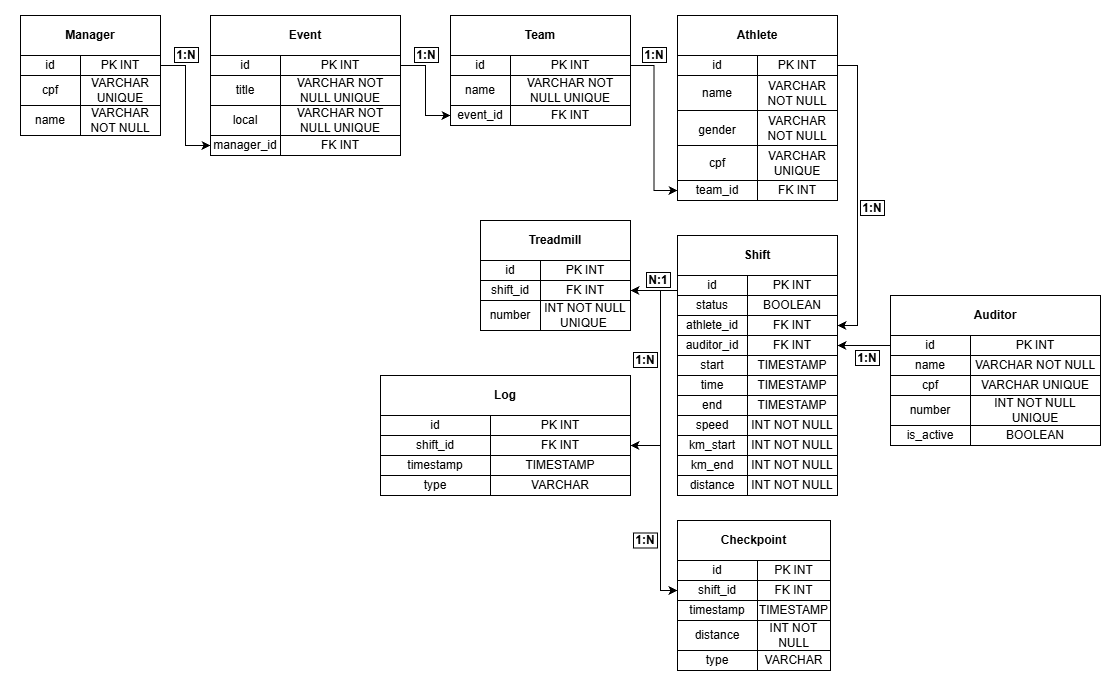

The diagram above was exported from draw.io. Its source (the exported page's mxGraphModel, read from the mxfile embedded in the PNG):
<mxGraphModel dx="542" dy="487" grid="1" gridSize="10" guides="1" tooltips="1" connect="1" arrows="1" fold="1" page="1" pageScale="1" pageWidth="560" pageHeight="700" math="0" shadow="0">
  <root>
    <mxCell id="0" />
    <mxCell id="1" parent="0" />
    <mxCell id="RheHUMFa4kM8NKMnsxqM-14" parent="1" style="rounded=0;whiteSpace=wrap;html=1;" value="&lt;b&gt;Manager&lt;/b&gt;" vertex="1">
      <mxGeometry height="40" width="140" x="20" y="15" as="geometry" />
    </mxCell>
    <mxCell id="RheHUMFa4kM8NKMnsxqM-16" parent="1" style="rounded=0;whiteSpace=wrap;html=1;" value="id" vertex="1">
      <mxGeometry height="20" width="60" x="20" y="55" as="geometry" />
    </mxCell>
    <mxCell id="RheHUMFa4kM8NKMnsxqM-119" edge="1" parent="1" source="RheHUMFa4kM8NKMnsxqM-17" style="edgeStyle=orthogonalEdgeStyle;rounded=0;orthogonalLoop=1;jettySize=auto;html=1;entryX=0;entryY=0.5;entryDx=0;entryDy=0;" target="RheHUMFa4kM8NKMnsxqM-30">
      <mxGeometry relative="1" as="geometry" />
    </mxCell>
    <mxCell id="RheHUMFa4kM8NKMnsxqM-17" parent="1" style="rounded=0;whiteSpace=wrap;html=1;" value="PK INT" vertex="1">
      <mxGeometry height="20" width="80" x="80" y="55" as="geometry" />
    </mxCell>
    <mxCell id="RheHUMFa4kM8NKMnsxqM-18" parent="1" style="rounded=0;whiteSpace=wrap;html=1;" value="cpf" vertex="1">
      <mxGeometry height="30" width="60" x="20" y="75" as="geometry" />
    </mxCell>
    <mxCell id="RheHUMFa4kM8NKMnsxqM-19" parent="1" style="rounded=0;whiteSpace=wrap;html=1;" value="VARCHAR UNIQUE" vertex="1">
      <mxGeometry height="30" width="80" x="80" y="75" as="geometry" />
    </mxCell>
    <mxCell id="RheHUMFa4kM8NKMnsxqM-20" parent="1" style="rounded=0;whiteSpace=wrap;html=1;" value="name" vertex="1">
      <mxGeometry height="30" width="60" x="20" y="105" as="geometry" />
    </mxCell>
    <mxCell id="RheHUMFa4kM8NKMnsxqM-21" parent="1" style="rounded=0;whiteSpace=wrap;html=1;" value="VARCHAR NOT NULL" vertex="1">
      <mxGeometry height="30" width="80" x="80" y="105" as="geometry" />
    </mxCell>
    <mxCell id="RheHUMFa4kM8NKMnsxqM-22" parent="1" style="rounded=0;whiteSpace=wrap;html=1;" value="&lt;b&gt;Event&lt;/b&gt;" vertex="1">
      <mxGeometry height="40" width="190" x="210" y="15" as="geometry" />
    </mxCell>
    <mxCell id="RheHUMFa4kM8NKMnsxqM-23" parent="1" style="rounded=0;whiteSpace=wrap;html=1;" value="id" vertex="1">
      <mxGeometry height="20" width="70" x="210" y="55" as="geometry" />
    </mxCell>
    <mxCell id="RheHUMFa4kM8NKMnsxqM-120" edge="1" parent="1" source="RheHUMFa4kM8NKMnsxqM-24" style="edgeStyle=orthogonalEdgeStyle;rounded=0;orthogonalLoop=1;jettySize=auto;html=1;entryX=0;entryY=0.5;entryDx=0;entryDy=0;" target="RheHUMFa4kM8NKMnsxqM-39">
      <mxGeometry relative="1" as="geometry" />
    </mxCell>
    <mxCell id="RheHUMFa4kM8NKMnsxqM-24" parent="1" style="rounded=0;whiteSpace=wrap;html=1;" value="PK INT" vertex="1">
      <mxGeometry height="20" width="120" x="280" y="55" as="geometry" />
    </mxCell>
    <mxCell id="RheHUMFa4kM8NKMnsxqM-25" parent="1" style="rounded=0;whiteSpace=wrap;html=1;" value="title" vertex="1">
      <mxGeometry height="30" width="70" x="210" y="75" as="geometry" />
    </mxCell>
    <mxCell id="RheHUMFa4kM8NKMnsxqM-26" parent="1" style="rounded=0;whiteSpace=wrap;html=1;" value="VARCHAR NOT NULL UNIQUE" vertex="1">
      <mxGeometry height="30" width="120" x="280" y="75" as="geometry" />
    </mxCell>
    <mxCell id="RheHUMFa4kM8NKMnsxqM-27" parent="1" style="rounded=0;whiteSpace=wrap;html=1;" value="local" vertex="1">
      <mxGeometry height="30" width="70" x="210" y="105" as="geometry" />
    </mxCell>
    <mxCell id="RheHUMFa4kM8NKMnsxqM-28" parent="1" style="rounded=0;whiteSpace=wrap;html=1;" value="VARCHAR NOT NULL UNIQUE" vertex="1">
      <mxGeometry height="30" width="120" x="280" y="105" as="geometry" />
    </mxCell>
    <mxCell id="RheHUMFa4kM8NKMnsxqM-30" parent="1" style="rounded=0;whiteSpace=wrap;html=1;" value="manager_id" vertex="1">
      <mxGeometry height="20" width="70" x="210" y="135" as="geometry" />
    </mxCell>
    <mxCell id="RheHUMFa4kM8NKMnsxqM-31" parent="1" style="rounded=0;whiteSpace=wrap;html=1;" value="FK INT" vertex="1">
      <mxGeometry height="20" width="120" x="280" y="135" as="geometry" />
    </mxCell>
    <mxCell id="RheHUMFa4kM8NKMnsxqM-34" parent="1" style="rounded=0;whiteSpace=wrap;html=1;" value="&lt;b&gt;Team&lt;/b&gt;" vertex="1">
      <mxGeometry height="40" width="180" x="450" y="15" as="geometry" />
    </mxCell>
    <mxCell id="RheHUMFa4kM8NKMnsxqM-35" parent="1" style="rounded=0;whiteSpace=wrap;html=1;" value="id" vertex="1">
      <mxGeometry height="20" width="60" x="450" y="55" as="geometry" />
    </mxCell>
    <mxCell id="RheHUMFa4kM8NKMnsxqM-54" edge="1" parent="1" source="RheHUMFa4kM8NKMnsxqM-36" style="edgeStyle=orthogonalEdgeStyle;rounded=0;orthogonalLoop=1;jettySize=auto;html=1;entryX=0;entryY=0.5;entryDx=0;entryDy=0;" target="RheHUMFa4kM8NKMnsxqM-51">
      <mxGeometry relative="1" as="geometry" />
    </mxCell>
    <mxCell id="RheHUMFa4kM8NKMnsxqM-36" parent="1" style="rounded=0;whiteSpace=wrap;html=1;" value="PK INT" vertex="1">
      <mxGeometry height="20" width="120" x="510" y="55" as="geometry" />
    </mxCell>
    <mxCell id="RheHUMFa4kM8NKMnsxqM-37" parent="1" style="rounded=0;whiteSpace=wrap;html=1;" value="name" vertex="1">
      <mxGeometry height="30" width="60" x="450" y="75" as="geometry" />
    </mxCell>
    <mxCell id="RheHUMFa4kM8NKMnsxqM-38" parent="1" style="rounded=0;whiteSpace=wrap;html=1;" value="VARCHAR NOT NULL UNIQUE" vertex="1">
      <mxGeometry height="30" width="120" x="510" y="75" as="geometry" />
    </mxCell>
    <mxCell id="RheHUMFa4kM8NKMnsxqM-39" parent="1" style="rounded=0;whiteSpace=wrap;html=1;" value="event_id" vertex="1">
      <mxGeometry height="20" width="60" x="450" y="105" as="geometry" />
    </mxCell>
    <mxCell id="RheHUMFa4kM8NKMnsxqM-40" parent="1" style="rounded=0;whiteSpace=wrap;html=1;" value="FK INT" vertex="1">
      <mxGeometry height="20" width="120" x="510" y="105" as="geometry" />
    </mxCell>
    <mxCell id="RheHUMFa4kM8NKMnsxqM-42" parent="1" style="rounded=0;whiteSpace=wrap;html=1;" value="&lt;b&gt;Athlete&lt;/b&gt;" vertex="1">
      <mxGeometry height="40" width="160" x="677" y="15" as="geometry" />
    </mxCell>
    <mxCell id="RheHUMFa4kM8NKMnsxqM-43" parent="1" style="rounded=0;whiteSpace=wrap;html=1;" value="id" vertex="1">
      <mxGeometry height="20" width="80" x="677" y="55" as="geometry" />
    </mxCell>
    <mxCell id="RheHUMFa4kM8NKMnsxqM-91" edge="1" parent="1" source="RheHUMFa4kM8NKMnsxqM-44" style="edgeStyle=orthogonalEdgeStyle;rounded=0;orthogonalLoop=1;jettySize=auto;html=1;entryX=1;entryY=0.5;entryDx=0;entryDy=0;exitX=1;exitY=0.5;exitDx=0;exitDy=0;" target="RheHUMFa4kM8NKMnsxqM-60">
      <mxGeometry relative="1" as="geometry" />
    </mxCell>
    <mxCell id="RheHUMFa4kM8NKMnsxqM-44" parent="1" style="rounded=0;whiteSpace=wrap;html=1;" value="PK INT" vertex="1">
      <mxGeometry height="20" width="80" x="757" y="55" as="geometry" />
    </mxCell>
    <mxCell id="RheHUMFa4kM8NKMnsxqM-45" parent="1" style="rounded=0;whiteSpace=wrap;html=1;" value="name" vertex="1">
      <mxGeometry height="35" width="80" x="677" y="75" as="geometry" />
    </mxCell>
    <mxCell id="RheHUMFa4kM8NKMnsxqM-46" parent="1" style="rounded=0;whiteSpace=wrap;html=1;" value="VARCHAR NOT NULL" vertex="1">
      <mxGeometry height="35" width="80" x="757" y="75" as="geometry" />
    </mxCell>
    <mxCell id="RheHUMFa4kM8NKMnsxqM-47" parent="1" style="rounded=0;whiteSpace=wrap;html=1;" value="VARCHAR UNIQUE" vertex="1">
      <mxGeometry height="35" width="80" x="757" y="145" as="geometry" />
    </mxCell>
    <mxCell id="RheHUMFa4kM8NKMnsxqM-48" parent="1" style="rounded=0;whiteSpace=wrap;html=1;" value="gender" vertex="1">
      <mxGeometry height="40" width="80" x="677" y="110" as="geometry" />
    </mxCell>
    <mxCell id="RheHUMFa4kM8NKMnsxqM-49" parent="1" style="rounded=0;whiteSpace=wrap;html=1;" value="VARCHAR NOT NULL" vertex="1">
      <mxGeometry height="35" width="80" x="757" y="110" as="geometry" />
    </mxCell>
    <mxCell id="RheHUMFa4kM8NKMnsxqM-50" parent="1" style="rounded=0;whiteSpace=wrap;html=1;" value="cpf" vertex="1">
      <mxGeometry height="35" width="80" x="677" y="145" as="geometry" />
    </mxCell>
    <mxCell id="RheHUMFa4kM8NKMnsxqM-51" parent="1" style="rounded=0;whiteSpace=wrap;html=1;" value="team_id" vertex="1">
      <mxGeometry height="20" width="80" x="677" y="180" as="geometry" />
    </mxCell>
    <mxCell id="RheHUMFa4kM8NKMnsxqM-52" parent="1" style="rounded=0;whiteSpace=wrap;html=1;" value="FK INT" vertex="1">
      <mxGeometry height="20" width="80" x="757" y="180" as="geometry" />
    </mxCell>
    <mxCell id="RheHUMFa4kM8NKMnsxqM-55" parent="1" style="rounded=0;whiteSpace=wrap;html=1;" value="&lt;b&gt;Shift&lt;/b&gt;" vertex="1">
      <mxGeometry height="40" width="160" x="677" y="235" as="geometry" />
    </mxCell>
    <mxCell id="RheHUMFa4kM8NKMnsxqM-56" parent="1" style="rounded=0;whiteSpace=wrap;html=1;" value="id" vertex="1">
      <mxGeometry height="20" width="70" x="677" y="275" as="geometry" />
    </mxCell>
    <mxCell id="RheHUMFa4kM8NKMnsxqM-57" parent="1" style="rounded=0;whiteSpace=wrap;html=1;" value="PK INT" vertex="1">
      <mxGeometry height="20" width="90" x="747" y="275" as="geometry" />
    </mxCell>
    <mxCell id="RheHUMFa4kM8NKMnsxqM-124" edge="1" parent="1" source="RheHUMFa4kM8NKMnsxqM-56" style="edgeStyle=orthogonalEdgeStyle;rounded=0;orthogonalLoop=1;jettySize=auto;html=1;entryX=1;entryY=0.5;entryDx=0;entryDy=0;exitX=0;exitY=0.75;exitDx=0;exitDy=0;" target="RheHUMFa4kM8NKMnsxqM-114">
      <mxGeometry relative="1" as="geometry">
        <Array as="points">
          <mxPoint x="660" y="290" />
          <mxPoint x="660" y="445" />
        </Array>
      </mxGeometry>
    </mxCell>
    <mxCell id="RheHUMFa4kM8NKMnsxqM-126" edge="1" parent="1" source="RheHUMFa4kM8NKMnsxqM-56" style="edgeStyle=orthogonalEdgeStyle;rounded=0;orthogonalLoop=1;jettySize=auto;html=1;entryX=0;entryY=0.5;entryDx=0;entryDy=0;exitX=0;exitY=0.75;exitDx=0;exitDy=0;" target="RheHUMFa4kM8NKMnsxqM-102">
      <mxGeometry relative="1" as="geometry">
        <Array as="points">
          <mxPoint x="660" y="290" />
          <mxPoint x="660" y="590" />
        </Array>
      </mxGeometry>
    </mxCell>
    <mxCell id="RheHUMFa4kM8NKMnsxqM-128" edge="1" parent="1" source="RheHUMFa4kM8NKMnsxqM-56" style="edgeStyle=orthogonalEdgeStyle;rounded=0;orthogonalLoop=1;jettySize=auto;html=1;entryX=1;entryY=0.5;entryDx=0;entryDy=0;exitX=0;exitY=0.75;exitDx=0;exitDy=0;" target="RheHUMFa4kM8NKMnsxqM-96">
      <mxGeometry relative="1" as="geometry" />
    </mxCell>
    <mxCell id="RheHUMFa4kM8NKMnsxqM-58" parent="1" style="rounded=0;whiteSpace=wrap;html=1;" value="status" vertex="1">
      <mxGeometry height="20" width="70" x="677" y="295" as="geometry" />
    </mxCell>
    <mxCell id="RheHUMFa4kM8NKMnsxqM-59" parent="1" style="rounded=0;whiteSpace=wrap;html=1;" value="BOOLEAN" vertex="1">
      <mxGeometry height="20" width="90" x="747" y="295" as="geometry" />
    </mxCell>
    <mxCell id="RheHUMFa4kM8NKMnsxqM-60" parent="1" style="rounded=0;whiteSpace=wrap;html=1;" value="FK INT" vertex="1">
      <mxGeometry height="20" width="90" x="747" y="315" as="geometry" />
    </mxCell>
    <mxCell id="RheHUMFa4kM8NKMnsxqM-61" parent="1" style="rounded=0;whiteSpace=wrap;html=1;" value="auditor_id" vertex="1">
      <mxGeometry height="20" width="70" x="677" y="335" as="geometry" />
    </mxCell>
    <mxCell id="RheHUMFa4kM8NKMnsxqM-62" parent="1" style="rounded=0;whiteSpace=wrap;html=1;" value="FK INT" vertex="1">
      <mxGeometry height="20" width="90" x="747" y="335" as="geometry" />
    </mxCell>
    <mxCell id="RheHUMFa4kM8NKMnsxqM-63" parent="1" style="rounded=0;whiteSpace=wrap;html=1;" value="athlete_id" vertex="1">
      <mxGeometry height="20" width="70" x="677" y="315" as="geometry" />
    </mxCell>
    <mxCell id="RheHUMFa4kM8NKMnsxqM-64" parent="1" style="rounded=0;whiteSpace=wrap;html=1;" value="start" vertex="1">
      <mxGeometry height="20" width="70" x="677" y="355" as="geometry" />
    </mxCell>
    <mxCell id="RheHUMFa4kM8NKMnsxqM-65" parent="1" style="rounded=0;whiteSpace=wrap;html=1;" value="TIMESTAMP" vertex="1">
      <mxGeometry height="20" width="90" x="747" y="355" as="geometry" />
    </mxCell>
    <mxCell id="RheHUMFa4kM8NKMnsxqM-66" parent="1" style="rounded=0;whiteSpace=wrap;html=1;" value="end" vertex="1">
      <mxGeometry height="20" width="70" x="677" y="395" as="geometry" />
    </mxCell>
    <mxCell id="RheHUMFa4kM8NKMnsxqM-67" parent="1" style="rounded=0;whiteSpace=wrap;html=1;" value="TIMESTAMP" vertex="1">
      <mxGeometry height="20" width="90" x="747" y="395" as="geometry" />
    </mxCell>
    <mxCell id="RheHUMFa4kM8NKMnsxqM-68" parent="1" style="rounded=0;whiteSpace=wrap;html=1;" value="time" vertex="1">
      <mxGeometry height="20" width="70" x="677" y="375" as="geometry" />
    </mxCell>
    <mxCell id="RheHUMFa4kM8NKMnsxqM-69" parent="1" style="rounded=0;whiteSpace=wrap;html=1;" value="TIMESTAMP" vertex="1">
      <mxGeometry height="20" width="90" x="747" y="375" as="geometry" />
    </mxCell>
    <mxCell id="RheHUMFa4kM8NKMnsxqM-70" parent="1" style="rounded=0;whiteSpace=wrap;html=1;" value="speed" vertex="1">
      <mxGeometry height="20" width="70" x="677" y="415" as="geometry" />
    </mxCell>
    <mxCell id="RheHUMFa4kM8NKMnsxqM-71" parent="1" style="rounded=0;whiteSpace=wrap;html=1;" value="INT NOT NULL" vertex="1">
      <mxGeometry height="20" width="90" x="747" y="415" as="geometry" />
    </mxCell>
    <mxCell id="RheHUMFa4kM8NKMnsxqM-72" parent="1" style="rounded=0;whiteSpace=wrap;html=1;" value="km_start" vertex="1">
      <mxGeometry height="20" width="70" x="677" y="435" as="geometry" />
    </mxCell>
    <mxCell id="RheHUMFa4kM8NKMnsxqM-73" parent="1" style="rounded=0;whiteSpace=wrap;html=1;" value="INT NOT NULL" vertex="1">
      <mxGeometry height="20" width="90" x="747" y="435" as="geometry" />
    </mxCell>
    <mxCell id="RheHUMFa4kM8NKMnsxqM-74" parent="1" style="rounded=0;whiteSpace=wrap;html=1;" value="distance" vertex="1">
      <mxGeometry height="20" width="70" x="677" y="475" as="geometry" />
    </mxCell>
    <mxCell id="RheHUMFa4kM8NKMnsxqM-75" parent="1" style="rounded=0;whiteSpace=wrap;html=1;" value="INT NOT NULL" vertex="1">
      <mxGeometry height="20" width="90" x="747" y="475" as="geometry" />
    </mxCell>
    <mxCell id="RheHUMFa4kM8NKMnsxqM-76" parent="1" style="rounded=0;whiteSpace=wrap;html=1;" value="km_end" vertex="1">
      <mxGeometry height="20" width="70" x="677" y="455" as="geometry" />
    </mxCell>
    <mxCell id="RheHUMFa4kM8NKMnsxqM-77" parent="1" style="rounded=0;whiteSpace=wrap;html=1;" value="INT NOT NULL" vertex="1">
      <mxGeometry height="20" width="90" x="747" y="455" as="geometry" />
    </mxCell>
    <mxCell id="RheHUMFa4kM8NKMnsxqM-78" parent="1" style="rounded=0;whiteSpace=wrap;html=1;" value="&lt;b&gt;Auditor&lt;/b&gt;" vertex="1">
      <mxGeometry height="40" width="210" x="890" y="295" as="geometry" />
    </mxCell>
    <mxCell id="RheHUMFa4kM8NKMnsxqM-122" edge="1" parent="1" source="RheHUMFa4kM8NKMnsxqM-79" style="edgeStyle=orthogonalEdgeStyle;rounded=0;orthogonalLoop=1;jettySize=auto;html=1;entryX=1;entryY=0.5;entryDx=0;entryDy=0;" target="RheHUMFa4kM8NKMnsxqM-62">
      <mxGeometry relative="1" as="geometry" />
    </mxCell>
    <mxCell id="RheHUMFa4kM8NKMnsxqM-79" parent="1" style="rounded=0;whiteSpace=wrap;html=1;" value="id" vertex="1">
      <mxGeometry height="20" width="80" x="890" y="335" as="geometry" />
    </mxCell>
    <mxCell id="RheHUMFa4kM8NKMnsxqM-80" parent="1" style="rounded=0;whiteSpace=wrap;html=1;" value="PK INT" vertex="1">
      <mxGeometry height="20" width="130" x="970" y="335" as="geometry" />
    </mxCell>
    <mxCell id="RheHUMFa4kM8NKMnsxqM-81" parent="1" style="rounded=0;whiteSpace=wrap;html=1;" value="name" vertex="1">
      <mxGeometry height="20" width="80" x="890" y="355" as="geometry" />
    </mxCell>
    <mxCell id="RheHUMFa4kM8NKMnsxqM-82" parent="1" style="rounded=0;whiteSpace=wrap;html=1;" value="VARCHAR NOT NULL" vertex="1">
      <mxGeometry height="20" width="130" x="970" y="355" as="geometry" />
    </mxCell>
    <mxCell id="RheHUMFa4kM8NKMnsxqM-83" parent="1" style="rounded=0;whiteSpace=wrap;html=1;" value="VARCHAR UNIQUE" vertex="1">
      <mxGeometry height="20" width="130" x="970" y="375" as="geometry" />
    </mxCell>
    <mxCell id="RheHUMFa4kM8NKMnsxqM-84" parent="1" style="rounded=0;whiteSpace=wrap;html=1;" value="number" vertex="1">
      <mxGeometry height="30" width="80" x="890" y="395" as="geometry" />
    </mxCell>
    <mxCell id="RheHUMFa4kM8NKMnsxqM-85" parent="1" style="rounded=0;whiteSpace=wrap;html=1;" value="INT NOT NULL UNIQUE" vertex="1">
      <mxGeometry height="30" width="130" x="970" y="395" as="geometry" />
    </mxCell>
    <mxCell id="RheHUMFa4kM8NKMnsxqM-86" parent="1" style="rounded=0;whiteSpace=wrap;html=1;" value="cpf" vertex="1">
      <mxGeometry height="20" width="80" x="890" y="375" as="geometry" />
    </mxCell>
    <mxCell id="RheHUMFa4kM8NKMnsxqM-87" parent="1" style="rounded=0;whiteSpace=wrap;html=1;" value="is_active" vertex="1">
      <mxGeometry height="20" width="80" x="890" y="425" as="geometry" />
    </mxCell>
    <mxCell id="RheHUMFa4kM8NKMnsxqM-88" parent="1" style="rounded=0;whiteSpace=wrap;html=1;" value="BOOLEAN" vertex="1">
      <mxGeometry height="20" width="130" x="970" y="425" as="geometry" />
    </mxCell>
    <mxCell id="RheHUMFa4kM8NKMnsxqM-92" parent="1" style="rounded=0;whiteSpace=wrap;html=1;" value="&lt;b&gt;Treadmill&lt;/b&gt;" vertex="1">
      <mxGeometry height="40" width="150" x="480" y="220" as="geometry" />
    </mxCell>
    <mxCell id="RheHUMFa4kM8NKMnsxqM-93" parent="1" style="rounded=0;whiteSpace=wrap;html=1;" value="id" vertex="1">
      <mxGeometry height="20" width="60" x="480" y="260" as="geometry" />
    </mxCell>
    <mxCell id="RheHUMFa4kM8NKMnsxqM-94" parent="1" style="rounded=0;whiteSpace=wrap;html=1;" value="PK INT" vertex="1">
      <mxGeometry height="20" width="90" x="540" y="260" as="geometry" />
    </mxCell>
    <mxCell id="RheHUMFa4kM8NKMnsxqM-95" parent="1" style="rounded=0;whiteSpace=wrap;html=1;" value="shift_id" vertex="1">
      <mxGeometry height="20" width="60" x="480" y="280" as="geometry" />
    </mxCell>
    <mxCell id="RheHUMFa4kM8NKMnsxqM-96" parent="1" style="rounded=0;whiteSpace=wrap;html=1;" value="FK INT" vertex="1">
      <mxGeometry height="20" width="90" x="540" y="280" as="geometry" />
    </mxCell>
    <mxCell id="RheHUMFa4kM8NKMnsxqM-97" parent="1" style="rounded=0;whiteSpace=wrap;html=1;" value="INT NOT NULL UNIQUE&amp;nbsp;" vertex="1">
      <mxGeometry height="30" width="90" x="540" y="300" as="geometry" />
    </mxCell>
    <mxCell id="RheHUMFa4kM8NKMnsxqM-98" parent="1" style="rounded=0;whiteSpace=wrap;html=1;" value="number" vertex="1">
      <mxGeometry height="30" width="60" x="480" y="300" as="geometry" />
    </mxCell>
    <mxCell id="RheHUMFa4kM8NKMnsxqM-99" parent="1" style="rounded=0;whiteSpace=wrap;html=1;" value="&lt;b&gt;Checkpoint&lt;/b&gt;" vertex="1">
      <mxGeometry height="40" width="153" x="677" y="520" as="geometry" />
    </mxCell>
    <mxCell id="RheHUMFa4kM8NKMnsxqM-100" parent="1" style="rounded=0;whiteSpace=wrap;html=1;" value="id" vertex="1">
      <mxGeometry height="20" width="80" x="677" y="560" as="geometry" />
    </mxCell>
    <mxCell id="RheHUMFa4kM8NKMnsxqM-101" parent="1" style="rounded=0;whiteSpace=wrap;html=1;" value="PK INT" vertex="1">
      <mxGeometry height="20" width="73" x="757" y="560" as="geometry" />
    </mxCell>
    <mxCell id="RheHUMFa4kM8NKMnsxqM-102" parent="1" style="rounded=0;whiteSpace=wrap;html=1;" value="shift_id" vertex="1">
      <mxGeometry height="20" width="80" x="677" y="580" as="geometry" />
    </mxCell>
    <mxCell id="RheHUMFa4kM8NKMnsxqM-103" parent="1" style="rounded=0;whiteSpace=wrap;html=1;" value="FK INT" vertex="1">
      <mxGeometry height="20" width="73" x="757" y="580" as="geometry" />
    </mxCell>
    <mxCell id="RheHUMFa4kM8NKMnsxqM-104" parent="1" style="rounded=0;whiteSpace=wrap;html=1;" value="TIMESTAMP" vertex="1">
      <mxGeometry height="20" width="73" x="757" y="600" as="geometry" />
    </mxCell>
    <mxCell id="RheHUMFa4kM8NKMnsxqM-105" parent="1" style="rounded=0;whiteSpace=wrap;html=1;" value="timestamp" vertex="1">
      <mxGeometry height="20" width="80" x="677" y="600" as="geometry" />
    </mxCell>
    <mxCell id="RheHUMFa4kM8NKMnsxqM-106" parent="1" style="rounded=0;whiteSpace=wrap;html=1;" value="INT NOT NULL" vertex="1">
      <mxGeometry height="30" width="73" x="757" y="620" as="geometry" />
    </mxCell>
    <mxCell id="RheHUMFa4kM8NKMnsxqM-107" parent="1" style="rounded=0;whiteSpace=wrap;html=1;" value="distance" vertex="1">
      <mxGeometry height="30" width="80" x="677" y="620" as="geometry" />
    </mxCell>
    <mxCell id="RheHUMFa4kM8NKMnsxqM-108" parent="1" style="rounded=0;whiteSpace=wrap;html=1;" value="VARCHAR" vertex="1">
      <mxGeometry height="20" width="73" x="757" y="650" as="geometry" />
    </mxCell>
    <mxCell id="RheHUMFa4kM8NKMnsxqM-109" parent="1" style="rounded=0;whiteSpace=wrap;html=1;" value="type" vertex="1">
      <mxGeometry height="20" width="80" x="677" y="650" as="geometry" />
    </mxCell>
    <mxCell id="RheHUMFa4kM8NKMnsxqM-110" parent="1" style="rounded=0;whiteSpace=wrap;html=1;" value="&lt;b&gt;Log&lt;/b&gt;" vertex="1">
      <mxGeometry height="40" width="250" x="380" y="375" as="geometry" />
    </mxCell>
    <mxCell id="RheHUMFa4kM8NKMnsxqM-111" parent="1" style="rounded=0;whiteSpace=wrap;html=1;" value="id" vertex="1">
      <mxGeometry height="20" width="110" x="380" y="415" as="geometry" />
    </mxCell>
    <mxCell id="RheHUMFa4kM8NKMnsxqM-112" parent="1" style="rounded=0;whiteSpace=wrap;html=1;" value="PK INT" vertex="1">
      <mxGeometry height="20" width="140" x="490" y="415" as="geometry" />
    </mxCell>
    <mxCell id="RheHUMFa4kM8NKMnsxqM-113" parent="1" style="rounded=0;whiteSpace=wrap;html=1;" value="shift_id" vertex="1">
      <mxGeometry height="20" width="110" x="380" y="435" as="geometry" />
    </mxCell>
    <mxCell id="RheHUMFa4kM8NKMnsxqM-114" parent="1" style="rounded=0;whiteSpace=wrap;html=1;" value="FK INT" vertex="1">
      <mxGeometry height="20" width="140" x="490" y="435" as="geometry" />
    </mxCell>
    <mxCell id="RheHUMFa4kM8NKMnsxqM-115" parent="1" style="rounded=0;whiteSpace=wrap;html=1;" value="TIMESTAMP" vertex="1">
      <mxGeometry height="20" width="140" x="490" y="455" as="geometry" />
    </mxCell>
    <mxCell id="RheHUMFa4kM8NKMnsxqM-116" parent="1" style="rounded=0;whiteSpace=wrap;html=1;" value="timestamp" vertex="1">
      <mxGeometry height="20" width="110" x="380" y="455" as="geometry" />
    </mxCell>
    <mxCell id="RheHUMFa4kM8NKMnsxqM-117" parent="1" style="rounded=0;whiteSpace=wrap;html=1;" value="VARCHAR" vertex="1">
      <mxGeometry height="20" width="140" x="490" y="475" as="geometry" />
    </mxCell>
    <mxCell id="RheHUMFa4kM8NKMnsxqM-118" parent="1" style="rounded=0;whiteSpace=wrap;html=1;" value="type" vertex="1">
      <mxGeometry height="20" width="110" x="380" y="475" as="geometry" />
    </mxCell>
    <mxCell id="Kp3ZiuE907uOKaC63kyp-3" parent="1" style="rounded=0;whiteSpace=wrap;html=1;verticalAlign=middle;" value="&lt;b&gt;1:N&lt;/b&gt;" vertex="1">
      <mxGeometry height="15" width="24" x="174" y="47" as="geometry" />
    </mxCell>
    <mxCell id="Kp3ZiuE907uOKaC63kyp-4" parent="1" style="rounded=0;whiteSpace=wrap;html=1;verticalAlign=middle;" value="&lt;b&gt;1:N&lt;/b&gt;" vertex="1">
      <mxGeometry height="15" width="24" x="414" y="47" as="geometry" />
    </mxCell>
    <mxCell id="Kp3ZiuE907uOKaC63kyp-5" parent="1" style="rounded=0;whiteSpace=wrap;html=1;verticalAlign=middle;" value="&lt;b&gt;1:N&lt;/b&gt;" vertex="1">
      <mxGeometry height="15" width="24" x="642" y="47" as="geometry" />
    </mxCell>
    <mxCell id="Kp3ZiuE907uOKaC63kyp-6" parent="1" style="rounded=0;whiteSpace=wrap;html=1;verticalAlign=middle;" value="&lt;b&gt;1:N&lt;/b&gt;" vertex="1">
      <mxGeometry height="15" width="24" x="860" y="200" as="geometry" />
    </mxCell>
    <mxCell id="Kp3ZiuE907uOKaC63kyp-7" parent="1" style="rounded=0;whiteSpace=wrap;html=1;verticalAlign=middle;" value="&lt;b&gt;1:N&lt;/b&gt;" vertex="1">
      <mxGeometry height="15" width="24" x="855" y="350" as="geometry" />
    </mxCell>
    <mxCell id="Kp3ZiuE907uOKaC63kyp-8" parent="1" style="rounded=0;whiteSpace=wrap;html=1;verticalAlign=middle;" value="&lt;b&gt;N:1&lt;/b&gt;" vertex="1">
      <mxGeometry height="15" width="24" x="646" y="272" as="geometry" />
    </mxCell>
    <mxCell id="Kp3ZiuE907uOKaC63kyp-9" parent="1" style="rounded=0;whiteSpace=wrap;html=1;verticalAlign=middle;" value="&lt;b&gt;1:N&lt;/b&gt;" vertex="1">
      <mxGeometry height="15" width="24" x="633" y="352" as="geometry" />
    </mxCell>
    <mxCell id="Kp3ZiuE907uOKaC63kyp-10" parent="1" style="rounded=0;whiteSpace=wrap;html=1;verticalAlign=middle;" value="&lt;b&gt;1:N&lt;/b&gt;" vertex="1">
      <mxGeometry height="15" width="24" x="633" y="532.5" as="geometry" />
    </mxCell>
  </root>
</mxGraphModel>